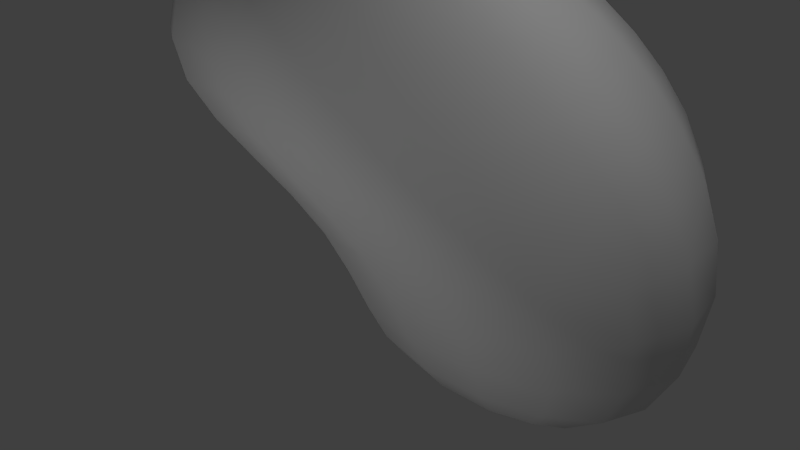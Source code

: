 # Source: asteroid3.blend  (saved by Blender 2.68.0; exported with 4.5.12 LTS)
import bpy
from mathutils import Matrix  # noqa: F401  (used for matrix-valued properties, if any)

bpy.ops.wm.read_factory_settings(use_empty=True)
scene = bpy.context.scene
scene.name = 'Scene'

# ---- collections
col_collection_1 = bpy.data.collections.new('Collection 1'); scene.collection.children.link(col_collection_1)

# ---- materials (node trees are filled in below, after node groups)
mat_asteroid = bpy.data.materials.new('asteroid')
mat_asteroid.alpha_threshold = 0.0
mat_asteroid.use_transparent_shadow = False
mat_asteroid.roughness = 0.5
mat_asteroid.specular_intensity = 0.6835
mat_asteroid.line_color = (0.0, 0.0, 0.0, 1.0)

# ---- material node trees

# ---- world
world_world = bpy.data.worlds.new('World'); scene.world = world_world
world_world.color = (0.05088, 0.05088, 0.05088)
world_world.use_sun_shadow = False
world_world.sun_shadow_jitter_overblur = 0.0
world_world.cycles.sampling_method = 'MANUAL'
world_world.cycles.sample_map_resolution = 256

# ---- cameras
cam_camera = bpy.data.cameras.new('Camera')
cam_camera.clip_end = 100.0
cam_camera.lens = 35.0
cam_camera.sensor_width = 32.0
cam_camera.sensor_height = 18.0
cam_camera.ortho_scale = 7.314
cam_camera.dof.focus_distance = 0.0
cam_camera.dof.aperture_fstop = 128.0

# ---- lights
light_lamp_002 = bpy.data.lights.new('Lamp.002', 'POINT')
light_lamp_002.transmission_factor = 0.0
light_lamp_002.cutoff_distance = 30.0
light_lamp_002.energy = 100.0
light_lamp_002.shadow_buffer_clip_start = 1.001
light_lamp_002.shadow_soft_size = 0.1
light_lamp_002.shadow_maximum_resolution = 0.006
light_lamp_002.use_absolute_resolution = True
light_lamp_002.cycles.use_multiple_importance_sampling = False
light_lamp_001 = bpy.data.lights.new('Lamp.001', 'POINT')
light_lamp_001.transmission_factor = 0.0
light_lamp_001.cutoff_distance = 30.0
light_lamp_001.energy = 100.0
light_lamp_001.shadow_buffer_clip_start = 1.001
light_lamp_001.shadow_soft_size = 0.1
light_lamp_001.shadow_maximum_resolution = 0.006
light_lamp_001.use_absolute_resolution = True
light_lamp_001.cycles.use_multiple_importance_sampling = False
light_lamp = bpy.data.lights.new('Lamp', 'POINT')
light_lamp.transmission_factor = 0.0
light_lamp.cutoff_distance = 30.0
light_lamp.energy = 100.0
light_lamp.shadow_buffer_clip_start = 1.001
light_lamp.shadow_soft_size = 0.1
light_lamp.shadow_maximum_resolution = 0.006
light_lamp.use_absolute_resolution = True
light_lamp.cycles.use_multiple_importance_sampling = False

# ---- meshes
me_cube = bpy.data.meshes.new('Cube')
me_cube.from_pydata([(4.223, 0.9977, -0.9592), (4.223, -1.002, -0.9592), (-1.334, 0.2873, -1.982), (-1.334, 2.287, -1.982), (4.253, 2.716, 1.0), (4.223, -1.002, 1.041), (-1.0, -1.0, 1.0), (-1.0, 4.043, 1.0), (2.096, 4.52, 2.597), (2.096, -2.096, 2.597), (-3.193, -2.096, 2.597), (-1.0, 1.0, 2.597), (1.302, 1.492, 4.033), (1.302, -1.603, 4.033), (-1.794, -1.603, 4.033), (-1.794, 1.492, 4.033)], [], [(0, 1, 2, 3), (7, 6, 10, 11), (0, 4, 5, 1), (1, 5, 6, 2), (2, 6, 7, 3), (4, 0, 3, 7), (11, 10, 14, 15), (6, 5, 9, 10), (5, 4, 8, 9), (4, 7, 11, 8), (12, 15, 14, 13), (9, 8, 12, 13), (8, 11, 15, 12), (10, 9, 13, 14)])
me_cube.polygons.foreach_set('use_smooth', [True] * 14)
me_cube.materials.append(mat_asteroid)
me_cube.use_remesh_preserve_volume = False
me_cube.use_remesh_preserve_attributes = False
me_cube.use_mirror_vertex_groups = False
me_cube.update()

# ---- objects
ob_lamp_002 = bpy.data.objects.new('Lamp.002', light_lamp_002)
ob_lamp_001 = bpy.data.objects.new('Lamp.001', light_lamp_001)
ob_cube = bpy.data.objects.new('Cube', me_cube)
ob_lamp = bpy.data.objects.new('Lamp', light_lamp)
ob_camera = bpy.data.objects.new('Camera', cam_camera)

# ---- transforms, parenting, visibility, modifiers, constraints
ob_lamp_002.location = (-8.194, 4.324, 5.315)
ob_lamp_002.rotation_euler = (0.6503, 0.05522, 1.866)
ob_lamp_002.lock_rotations_4d = False
ob_lamp_002.empty_display_type = 'ARROWS'
ob_lamp_002.color = (0.0, 0.0, 0.0, 0.0)
ob_lamp_002.lineart.crease_threshold = 0.0
ob_lamp_001.location = (1.806, -5.911, 1.202)
ob_lamp_001.rotation_euler = (0.6503, 0.05522, 1.866)
ob_lamp_001.lock_rotations_4d = False
ob_lamp_001.empty_display_type = 'ARROWS'
ob_lamp_001.color = (0.0, 0.0, 0.0, 0.0)
ob_lamp_001.lineart.crease_threshold = 0.0
ob_cube.location = (0.0, 0.0, 0.0)
ob_cube.lock_rotations_4d = False
ob_cube.empty_display_type = 'ARROWS'
ob_cube.lineart.crease_threshold = 0.0
_m = ob_cube.modifiers.new('Subsurf', 'SUBSURF')
_m.uv_smooth = 'PRESERVE_CORNERS'
_m.quality = 2
_m.levels = 2
_m.show_only_control_edges = False
_m = ob_cube.modifiers.new('Displace', 'DISPLACE')
_m.strength = 0.5
ob_lamp.location = (4.076, 1.005, 5.904)
ob_lamp.rotation_euler = (0.6503, 0.05522, 1.866)
ob_lamp.lock_rotations_4d = False
ob_lamp.empty_display_type = 'ARROWS'
ob_lamp.color = (0.0, 0.0, 0.0, 0.0)
ob_lamp.lineart.crease_threshold = 0.0
ob_camera.location = (7.481, -6.508, 5.344)
ob_camera.rotation_euler = (1.109, 0.01082, 0.8149)
ob_camera.lock_rotations_4d = False
ob_camera.empty_display_type = 'ARROWS'
ob_camera.color = (0.0, 0.0, 0.0, 0.0)
ob_camera.display_type = 'WIRE'
ob_camera.lineart.crease_threshold = 0.0

# ---- collection membership
col_collection_1.objects.link(ob_lamp_002)
col_collection_1.objects.link(ob_lamp_001)
col_collection_1.objects.link(ob_cube)
col_collection_1.objects.link(ob_lamp)
col_collection_1.objects.link(ob_camera)

# ---- scene / render settings (as saved in the file)
scene.camera = ob_camera
scene.frame_start = 1; scene.frame_end = 250; scene.frame_set(-135)
scene.render.engine = 'BLENDER_EEVEE_NEXT'
scene.render.image_settings.color_mode = 'RGB'
scene.render.image_settings.compression = 100
scene.render.resolution_percentage = 50
scene.render.dither_intensity = 0.0
scene.cycles.use_denoising = False
scene.cycles.samples = 10
scene.cycles.sampling_pattern = 'TABULATED_SOBOL'
scene.cycles.light_sampling_threshold = 0.0
scene.cycles.use_adaptive_sampling = False
scene.cycles.use_light_tree = False
scene.cycles.blur_glossy = 0.0
scene.cycles.volume_bounces = 1
scene.cycles.pixel_filter_type = 'GAUSSIAN'
scene.cycles.sample_clamp_indirect = 0.0
scene.view_settings.view_transform = 'Standard'
bpy.context.view_layer.update()

